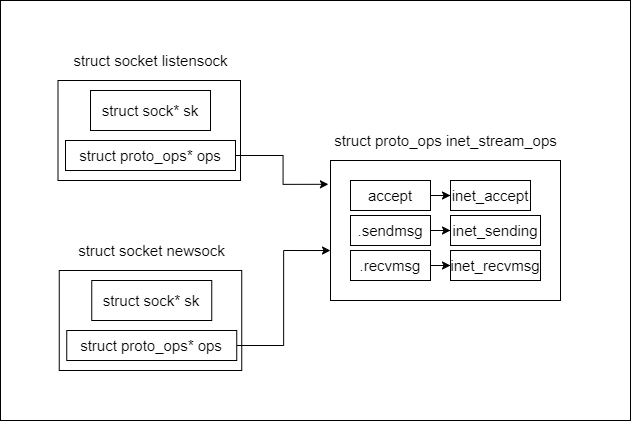

The diagram above was exported from draw.io. Its source (the exported page's mxGraphModel, read from the mxfile embedded in the PNG):
<mxGraphModel dx="657" dy="1057" grid="1" gridSize="10" guides="1" tooltips="1" connect="1" arrows="1" fold="1" page="1" pageScale="1" pageWidth="827" pageHeight="1169" math="0" shadow="0">
  <root>
    <mxCell id="0" />
    <mxCell id="1" parent="0" />
    <mxCell id="wsQsVAZDTOhPsEUG2ix_-23" value="" style="rounded=0;whiteSpace=wrap;html=1;fontSize=15;" vertex="1" parent="1">
      <mxGeometry x="80" y="150" width="630" height="420" as="geometry" />
    </mxCell>
    <mxCell id="wsQsVAZDTOhPsEUG2ix_-1" value="" style="rounded=0;whiteSpace=wrap;html=1;" vertex="1" parent="1">
      <mxGeometry x="137.5" y="230" width="182.5" height="100" as="geometry" />
    </mxCell>
    <mxCell id="wsQsVAZDTOhPsEUG2ix_-2" value="&lt;font style=&quot;font-size: 15px&quot;&gt;struct socket listensock&lt;/font&gt;" style="text;html=1;align=center;verticalAlign=middle;resizable=0;points=[];autosize=1;strokeColor=none;fillColor=none;" vertex="1" parent="1">
      <mxGeometry x="145" y="200" width="170" height="20" as="geometry" />
    </mxCell>
    <mxCell id="wsQsVAZDTOhPsEUG2ix_-3" value="struct sock* sk" style="rounded=0;whiteSpace=wrap;html=1;fontSize=15;" vertex="1" parent="1">
      <mxGeometry x="170" y="240" width="120" height="40" as="geometry" />
    </mxCell>
    <mxCell id="wsQsVAZDTOhPsEUG2ix_-21" style="edgeStyle=orthogonalEdgeStyle;rounded=0;orthogonalLoop=1;jettySize=auto;html=1;entryX=-0.009;entryY=0.17;entryDx=0;entryDy=0;entryPerimeter=0;fontSize=15;" edge="1" parent="1" source="wsQsVAZDTOhPsEUG2ix_-4" target="wsQsVAZDTOhPsEUG2ix_-9">
      <mxGeometry relative="1" as="geometry" />
    </mxCell>
    <mxCell id="wsQsVAZDTOhPsEUG2ix_-4" value="struct proto_ops* ops" style="rounded=0;whiteSpace=wrap;html=1;fontSize=15;" vertex="1" parent="1">
      <mxGeometry x="145" y="290" width="170" height="30" as="geometry" />
    </mxCell>
    <mxCell id="wsQsVAZDTOhPsEUG2ix_-5" value="" style="rounded=0;whiteSpace=wrap;html=1;" vertex="1" parent="1">
      <mxGeometry x="138.75" y="420" width="182.5" height="100" as="geometry" />
    </mxCell>
    <mxCell id="wsQsVAZDTOhPsEUG2ix_-6" value="&lt;font style=&quot;font-size: 15px&quot;&gt;struct socket newsock&lt;/font&gt;" style="text;html=1;align=center;verticalAlign=middle;resizable=0;points=[];autosize=1;strokeColor=none;fillColor=none;" vertex="1" parent="1">
      <mxGeometry x="151.25" y="390" width="160" height="20" as="geometry" />
    </mxCell>
    <mxCell id="wsQsVAZDTOhPsEUG2ix_-7" value="struct sock* sk" style="rounded=0;whiteSpace=wrap;html=1;fontSize=15;" vertex="1" parent="1">
      <mxGeometry x="171.25" y="430" width="120" height="40" as="geometry" />
    </mxCell>
    <mxCell id="wsQsVAZDTOhPsEUG2ix_-22" style="edgeStyle=orthogonalEdgeStyle;rounded=0;orthogonalLoop=1;jettySize=auto;html=1;entryX=0;entryY=0.643;entryDx=0;entryDy=0;entryPerimeter=0;fontSize=15;" edge="1" parent="1" source="wsQsVAZDTOhPsEUG2ix_-8" target="wsQsVAZDTOhPsEUG2ix_-9">
      <mxGeometry relative="1" as="geometry" />
    </mxCell>
    <mxCell id="wsQsVAZDTOhPsEUG2ix_-8" value="struct proto_ops* ops" style="rounded=0;whiteSpace=wrap;html=1;fontSize=15;" vertex="1" parent="1">
      <mxGeometry x="146.25" y="480" width="170" height="30" as="geometry" />
    </mxCell>
    <mxCell id="wsQsVAZDTOhPsEUG2ix_-9" value="" style="rounded=0;whiteSpace=wrap;html=1;fontSize=15;" vertex="1" parent="1">
      <mxGeometry x="410" y="310" width="230" height="140" as="geometry" />
    </mxCell>
    <mxCell id="wsQsVAZDTOhPsEUG2ix_-10" value="struct proto_ops inet_stream_ops" style="text;html=1;align=center;verticalAlign=middle;resizable=0;points=[];autosize=1;strokeColor=none;fillColor=none;fontSize=15;" vertex="1" parent="1">
      <mxGeometry x="405" y="280" width="240" height="20" as="geometry" />
    </mxCell>
    <mxCell id="wsQsVAZDTOhPsEUG2ix_-17" style="edgeStyle=orthogonalEdgeStyle;rounded=0;orthogonalLoop=1;jettySize=auto;html=1;entryX=0;entryY=0.5;entryDx=0;entryDy=0;fontSize=15;" edge="1" parent="1" source="wsQsVAZDTOhPsEUG2ix_-12" target="wsQsVAZDTOhPsEUG2ix_-15">
      <mxGeometry relative="1" as="geometry" />
    </mxCell>
    <mxCell id="wsQsVAZDTOhPsEUG2ix_-12" value="accept" style="rounded=0;whiteSpace=wrap;html=1;fontSize=15;" vertex="1" parent="1">
      <mxGeometry x="430" y="330" width="80" height="30" as="geometry" />
    </mxCell>
    <mxCell id="wsQsVAZDTOhPsEUG2ix_-18" style="edgeStyle=orthogonalEdgeStyle;rounded=0;orthogonalLoop=1;jettySize=auto;html=1;entryX=0;entryY=0.5;entryDx=0;entryDy=0;fontSize=15;" edge="1" parent="1" source="wsQsVAZDTOhPsEUG2ix_-13" target="wsQsVAZDTOhPsEUG2ix_-16">
      <mxGeometry relative="1" as="geometry" />
    </mxCell>
    <mxCell id="wsQsVAZDTOhPsEUG2ix_-13" value=".sendmsg&lt;span style=&quot;color: rgba(0 , 0 , 0 , 0) ; font-family: monospace ; font-size: 0px&quot;&gt;%3CmxGraphModel%3E%3Croot%3E%3CmxCell%20id%3D%220%22%2F%3E%3CmxCell%20id%3D%221%22%20parent%3D%220%22%2F%3E%3CmxCell%20id%3D%222%22%20value%3D%22accept%22%20style%3D%22rounded%3D0%3BwhiteSpace%3Dwrap%3Bhtml%3D1%3BfontSize%3D15%3B%22%20vertex%3D%221%22%20parent%3D%221%22%3E%3CmxGeometry%20x%3D%22430%22%20y%3D%22330%22%20width%3D%2280%22%20height%3D%2230%22%20as%3D%22geometry%22%2F%3E%3C%2FmxCell%3E%3C%2Froot%3E%3C%2FmxGraphModel%3E&lt;/span&gt;" style="rounded=0;whiteSpace=wrap;html=1;fontSize=15;" vertex="1" parent="1">
      <mxGeometry x="430" y="365" width="80" height="30" as="geometry" />
    </mxCell>
    <mxCell id="wsQsVAZDTOhPsEUG2ix_-20" style="edgeStyle=orthogonalEdgeStyle;rounded=0;orthogonalLoop=1;jettySize=auto;html=1;entryX=0;entryY=0.5;entryDx=0;entryDy=0;fontSize=15;" edge="1" parent="1" source="wsQsVAZDTOhPsEUG2ix_-14" target="wsQsVAZDTOhPsEUG2ix_-19">
      <mxGeometry relative="1" as="geometry" />
    </mxCell>
    <mxCell id="wsQsVAZDTOhPsEUG2ix_-14" value=".recvmsg" style="rounded=0;whiteSpace=wrap;html=1;fontSize=15;" vertex="1" parent="1">
      <mxGeometry x="430" y="400" width="80" height="30" as="geometry" />
    </mxCell>
    <mxCell id="wsQsVAZDTOhPsEUG2ix_-15" value="inet_accept" style="rounded=0;whiteSpace=wrap;html=1;fontSize=15;" vertex="1" parent="1">
      <mxGeometry x="530" y="330" width="80" height="30" as="geometry" />
    </mxCell>
    <mxCell id="wsQsVAZDTOhPsEUG2ix_-16" value="inet_sending" style="rounded=0;whiteSpace=wrap;html=1;fontSize=15;" vertex="1" parent="1">
      <mxGeometry x="530" y="365" width="90" height="30" as="geometry" />
    </mxCell>
    <mxCell id="wsQsVAZDTOhPsEUG2ix_-19" value="inet_recvmsg" style="rounded=0;whiteSpace=wrap;html=1;fontSize=15;" vertex="1" parent="1">
      <mxGeometry x="530" y="400" width="90" height="30" as="geometry" />
    </mxCell>
  </root>
</mxGraphModel>